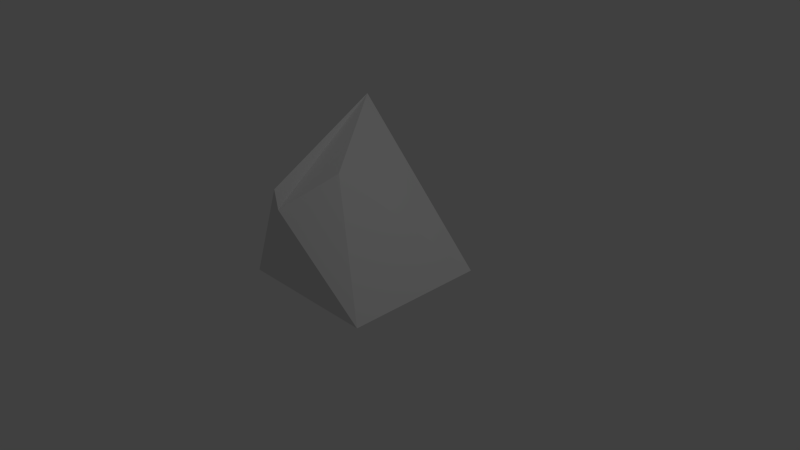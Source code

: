 # Source: testfile.blend  (saved by Blender 2.75.0; exported with 4.5.12 LTS)
import bpy
from mathutils import Matrix  # noqa: F401  (used for matrix-valued properties, if any)

bpy.ops.wm.read_factory_settings(use_empty=True)
scene = bpy.context.scene
scene.name = 'Scene'

# ---- collections
col_collection_1 = bpy.data.collections.new('Collection 1'); scene.collection.children.link(col_collection_1)

# ---- world
world_world = bpy.data.worlds.new('World'); scene.world = world_world
world_world.color = (0.05088, 0.05088, 0.05088)
world_world.use_sun_shadow = False
world_world.sun_shadow_jitter_overblur = 0.0
world_world.cycles.sampling_method = 'MANUAL'
world_world.cycles.sample_map_resolution = 256

# ---- cameras
cam_camera = bpy.data.cameras.new('Camera')
cam_camera.clip_end = 100.0
cam_camera.lens = 35.0
cam_camera.sensor_width = 32.0
cam_camera.sensor_height = 18.0
cam_camera.ortho_scale = 7.314
cam_camera.dof.focus_distance = 0.0
cam_camera.dof.aperture_fstop = 128.0

# ---- lights
light_lamp = bpy.data.lights.new('Lamp', 'POINT')
light_lamp.transmission_factor = 0.0
light_lamp.cutoff_distance = 30.0
light_lamp.energy = 100.0
light_lamp.shadow_buffer_clip_start = 1.001
light_lamp.shadow_soft_size = 0.1
light_lamp.shadow_maximum_resolution = 0.006
light_lamp.use_absolute_resolution = True
light_lamp.cycles.use_multiple_importance_sampling = False

# ---- meshes
me_cube_001 = bpy.data.meshes.new('Cube.001')
me_cube_001.from_pydata([(-1.0, -1.0, -1.0), (-0.4969, -1.0, 0.3376), (-1.0, 1.0, -1.0), (-1.0, 1.0, 1.0), (1.0, -1.0, -1.0), (-0.448, -1.0, 0.07166), (1.0, 1.0, -1.0), (-0.2046, -0.204, 0.398)], [], [(1, 3, 2, 0), (3, 7, 6, 2), (7, 5, 4, 6), (5, 1, 0, 4), (0, 2, 6, 4), (5, 7, 3, 1)])
me_cube_001.use_remesh_preserve_volume = False
me_cube_001.use_remesh_preserve_attributes = False
me_cube_001.use_mirror_vertex_groups = False
me_cube_001.update()

# ---- objects
ob_cube = bpy.data.objects.new('Cube', me_cube_001)
ob_lamp = bpy.data.objects.new('Lamp', light_lamp)
ob_camera = bpy.data.objects.new('Camera', cam_camera)

# ---- transforms, parenting, visibility, modifiers, constraints
ob_cube.location = (-0.3036, 0.09878, 0.6028)
ob_cube.lineart.crease_threshold = 0.0
ob_lamp.location = (4.076, 1.005, 5.904)
ob_lamp.rotation_euler = (0.6503, 0.05522, 1.866)
ob_lamp.lock_rotations_4d = False
ob_lamp.empty_display_type = 'ARROWS'
ob_lamp.color = (0.0, 0.0, 0.0, 0.0)
ob_lamp.lineart.crease_threshold = 0.0
ob_camera.location = (7.481, -6.508, 5.344)
ob_camera.rotation_euler = (1.109, 0.01082, 0.8149)
ob_camera.lock_rotations_4d = False
ob_camera.empty_display_type = 'ARROWS'
ob_camera.color = (0.0, 0.0, 0.0, 0.0)
ob_camera.display_type = 'WIRE'
ob_camera.lineart.crease_threshold = 0.0

# ---- collection membership
col_collection_1.objects.link(ob_cube)
col_collection_1.objects.link(ob_lamp)
col_collection_1.objects.link(ob_camera)

# ---- scene / render settings (as saved in the file)
scene.camera = ob_camera
scene.frame_start = 1; scene.frame_end = 250; scene.frame_set(1)
scene.render.engine = 'BLENDER_EEVEE_NEXT'
scene.render.resolution_percentage = 50
scene.render.dither_intensity = 0.0
scene.cycles.use_denoising = False
scene.cycles.samples = 10
scene.cycles.sampling_pattern = 'TABULATED_SOBOL'
scene.cycles.light_sampling_threshold = 0.0
scene.cycles.use_adaptive_sampling = False
scene.cycles.use_light_tree = False
scene.cycles.blur_glossy = 0.0
scene.cycles.pixel_filter_type = 'GAUSSIAN'
scene.cycles.sample_clamp_indirect = 0.0
scene.view_settings.view_transform = 'Standard'
bpy.context.view_layer.update()
